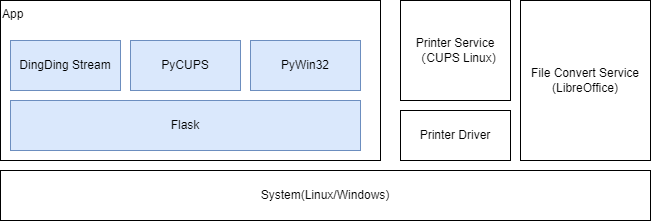

The diagram above was exported from draw.io. Its source (the exported page's mxGraphModel, read from the mxfile embedded in the PNG):
<mxGraphModel dx="1002" dy="667" grid="1" gridSize="10" guides="1" tooltips="1" connect="1" arrows="1" fold="1" page="1" pageScale="1" pageWidth="850" pageHeight="1100" math="0" shadow="0">
  <root>
    <mxCell id="0" />
    <mxCell id="1" parent="0" />
    <mxCell id="9" value="App" style="rounded=0;whiteSpace=wrap;html=1;align=left;verticalAlign=top;" vertex="1" parent="1">
      <mxGeometry x="80" y="140" width="380" height="160" as="geometry" />
    </mxCell>
    <mxCell id="2" value="System(Linux/Windows)" style="rounded=0;whiteSpace=wrap;html=1;" vertex="1" parent="1">
      <mxGeometry x="80" y="310" width="650" height="50" as="geometry" />
    </mxCell>
    <mxCell id="3" value="Flask" style="rounded=0;whiteSpace=wrap;html=1;fillColor=#dae8fc;strokeColor=#6c8ebf;" vertex="1" parent="1">
      <mxGeometry x="90" y="240" width="350" height="50" as="geometry" />
    </mxCell>
    <mxCell id="4" value="Printer Service&lt;br&gt;（CUPS Linux)" style="rounded=0;whiteSpace=wrap;html=1;" vertex="1" parent="1">
      <mxGeometry x="480" y="140" width="110" height="100" as="geometry" />
    </mxCell>
    <mxCell id="5" value="File Convert Service&lt;br&gt;(LibreOffice)" style="rounded=0;whiteSpace=wrap;html=1;" vertex="1" parent="1">
      <mxGeometry x="600" y="140" width="130" height="160" as="geometry" />
    </mxCell>
    <mxCell id="6" value="DingDing Stream" style="rounded=0;whiteSpace=wrap;html=1;fillColor=#dae8fc;strokeColor=#6c8ebf;" vertex="1" parent="1">
      <mxGeometry x="90" y="180" width="110" height="50" as="geometry" />
    </mxCell>
    <mxCell id="7" value="PyCUPS" style="rounded=0;whiteSpace=wrap;html=1;fillColor=#dae8fc;strokeColor=#6c8ebf;" vertex="1" parent="1">
      <mxGeometry x="210" y="180" width="110" height="50" as="geometry" />
    </mxCell>
    <mxCell id="8" value="PyWin32" style="rounded=0;whiteSpace=wrap;html=1;fillColor=#dae8fc;strokeColor=#6c8ebf;" vertex="1" parent="1">
      <mxGeometry x="330" y="180" width="110" height="50" as="geometry" />
    </mxCell>
    <mxCell id="12" value="Printer Driver" style="rounded=0;whiteSpace=wrap;html=1;" vertex="1" parent="1">
      <mxGeometry x="480" y="250" width="110" height="50" as="geometry" />
    </mxCell>
  </root>
</mxGraphModel>